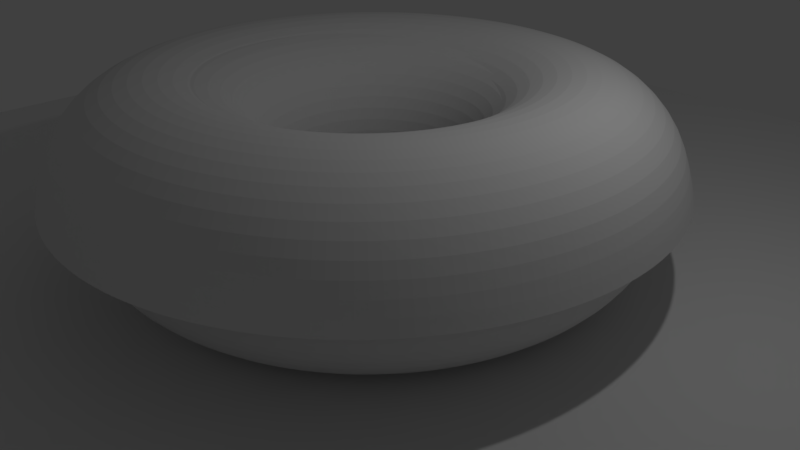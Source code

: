 # Source: colorRenderingdonut.blend  (saved by Blender 2.79.0; exported with 4.5.12 LTS)
import bpy
from mathutils import Matrix  # noqa: F401  (used for matrix-valued properties, if any)

bpy.ops.wm.read_factory_settings(use_empty=True)
scene = bpy.context.scene
scene.name = 'Scene'

# ---- collections
col_collection_1 = bpy.data.collections.new('Collection 1'); scene.collection.children.link(col_collection_1)

# ---- world
world_world = bpy.data.worlds.new('World'); scene.world = world_world
world_world.color = (0.05088, 0.05088, 0.05088)
world_world.use_sun_shadow = False
world_world.sun_shadow_jitter_overblur = 0.0
world_world.cycles.sampling_method = 'MANUAL'

# ---- cameras
cam_camera = bpy.data.cameras.new('Camera')
cam_camera.clip_end = 100.0
cam_camera.lens = 35.0
cam_camera.sensor_width = 32.0
cam_camera.sensor_height = 18.0
cam_camera.ortho_scale = 7.314
cam_camera.dof.focus_distance = 0.0
cam_camera.dof.aperture_fstop = 128.0

# ---- lights
light_lamp = bpy.data.lights.new('Lamp', 'POINT')
light_lamp.transmission_factor = 0.0
light_lamp.cutoff_distance = 30.0
light_lamp.energy = 100.0
light_lamp.shadow_buffer_clip_start = 1.001
light_lamp.shadow_soft_size = 0.1
light_lamp.shadow_maximum_resolution = 0.006
light_lamp.use_absolute_resolution = True

# ---- meshes
me_torus_001 = bpy.data.meshes.new('Torus.001')
me_torus_001.from_pydata([(1.52, 0.0, 0.0), (1.45, 0.0, 0.26), (1.26, 0.0, 0.4503), (1.0, 0.0, 0.52), (0.74, 0.0, 0.4503), (0.5497, 0.0, 0.26), (0.48, 0.0, 6.368e-17), (0.5497, 0.0, -0.26), (0.74, 0.0, -0.4503), (1.0, 0.0, -0.52), (1.26, 0.0, -0.4503), (1.45, 0.0, -0.26), (1.507, 0.1984, 0.0), (1.438, 0.1893, 0.26), (1.249, 0.1645, 0.4503), (0.9914, 0.1305, 0.52), (0.7337, 0.09659, 0.4503), (0.545, 0.07175, 0.26), (0.4759, 0.06265, 6.368e-17), (0.545, 0.07175, -0.26), (0.7337, 0.09659, -0.4503), (0.9914, 0.1305, -0.52), (1.249, 0.1645, -0.4503), (1.438, 0.1893, -0.26), (1.468, 0.3934, 0.0), (1.401, 0.3754, 0.26), (1.217, 0.3261, 0.4503), (0.9659, 0.2588, 0.52), (0.7148, 0.1915, 0.4503), (0.5309, 0.1423, 0.26), (0.4636, 0.1242, 6.368e-17), (0.5309, 0.1423, -0.26), (0.7148, 0.1915, -0.4503), (0.9659, 0.2588, -0.52), (1.217, 0.3261, -0.4503), (1.401, 0.3754, -0.26), (1.404, 0.5817, 0.0), (1.34, 0.555, 0.26), (1.164, 0.4822, 0.4503), (0.9239, 0.3827, 0.52), (0.6837, 0.2832, 0.4503), (0.5078, 0.2103, 0.26), (0.4435, 0.1837, 6.368e-17), (0.5078, 0.2103, -0.26), (0.6837, 0.2832, -0.4503), (0.9239, 0.3827, -0.52), (1.164, 0.4822, -0.4503), (1.34, 0.555, -0.26), (1.316, 0.76, 0.0), (1.256, 0.7252, 0.26), (1.091, 0.63, 0.4503), (0.866, 0.5, 0.52), (0.6409, 0.37, 0.4503), (0.476, 0.2748, 0.26), (0.4157, 0.24, 6.368e-17), (0.476, 0.2748, -0.26), (0.6409, 0.37, -0.4503), (0.866, 0.5, -0.52), (1.091, 0.63, -0.4503), (1.256, 0.7252, -0.26), (1.206, 0.9253, 0.0), (1.151, 0.8829, 0.26), (0.9996, 0.767, 0.4503), (0.7934, 0.6088, 0.52), (0.5871, 0.4505, 0.4503), (0.4361, 0.3346, 0.26), (0.3808, 0.2922, 6.368e-17), (0.4361, 0.3346, -0.26), (0.5871, 0.4505, -0.4503), (0.7934, 0.6088, -0.52), (0.9996, 0.767, -0.4503), (1.151, 0.8829, -0.26), (1.075, 1.075, 0.0), (1.026, 1.026, 0.26), (0.891, 0.891, 0.4503), (0.7071, 0.7071, 0.52), (0.5233, 0.5233, 0.4503), (0.3887, 0.3887, 0.26), (0.3394, 0.3394, 6.368e-17), (0.3887, 0.3887, -0.26), (0.5233, 0.5233, -0.4503), (0.7071, 0.7071, -0.52), (0.891, 0.891, -0.4503), (1.026, 1.026, -0.26), (0.9253, 1.206, 0.0), (0.8829, 1.151, 0.26), (0.767, 0.9996, 0.4503), (0.6088, 0.7934, 0.52), (0.4505, 0.5871, 0.4503), (0.3346, 0.4361, 0.26), (0.2922, 0.3808, 6.368e-17), (0.3346, 0.4361, -0.26), (0.4505, 0.5871, -0.4503), (0.6088, 0.7934, -0.52), (0.767, 0.9996, -0.4503), (0.8829, 1.151, -0.26), (0.76, 1.316, 0.0), (0.7252, 1.256, 0.26), (0.63, 1.091, 0.4503), (0.5, 0.866, 0.52), (0.37, 0.6409, 0.4503), (0.2748, 0.476, 0.26), (0.24, 0.4157, 6.368e-17), (0.2748, 0.476, -0.26), (0.37, 0.6409, -0.4503), (0.5, 0.866, -0.52), (0.63, 1.091, -0.4503), (0.7252, 1.256, -0.26), (0.5817, 1.404, 0.0), (0.555, 1.34, 0.26), (0.4822, 1.164, 0.4503), (0.3827, 0.9239, 0.52), (0.2832, 0.6837, 0.4503), (0.2103, 0.5078, 0.26), (0.1837, 0.4435, 6.368e-17), (0.2103, 0.5078, -0.26), (0.2832, 0.6837, -0.4503), (0.3827, 0.9239, -0.52), (0.4822, 1.164, -0.4503), (0.555, 1.34, -0.26), (0.3934, 1.468, 0.0), (0.3754, 1.401, 0.26), (0.3261, 1.217, 0.4503), (0.2588, 0.9659, 0.52), (0.1915, 0.7148, 0.4503), (0.1423, 0.5309, 0.26), (0.1242, 0.4636, 6.368e-17), (0.1423, 0.5309, -0.26), (0.1915, 0.7148, -0.4503), (0.2588, 0.9659, -0.52), (0.3261, 1.217, -0.4503), (0.3754, 1.401, -0.26), (0.1984, 1.507, 0.0), (0.1893, 1.438, 0.26), (0.1645, 1.249, 0.4503), (0.1305, 0.9914, 0.52), (0.09659, 0.7337, 0.4503), (0.07175, 0.545, 0.26), (0.06265, 0.4759, 6.368e-17), (0.07175, 0.545, -0.26), (0.09659, 0.7337, -0.4503), (0.1305, 0.9914, -0.52), (0.1645, 1.249, -0.4503), (0.1893, 1.438, -0.26), (1.148e-07, 1.52, 0.0), (1.095e-07, 1.45, 0.26), (9.513e-08, 1.26, 0.4503), (7.55e-08, 1.0, 0.52), (5.587e-08, 0.74, 0.4503), (4.15e-08, 0.5497, 0.26), (3.624e-08, 0.48, 6.368e-17), (4.15e-08, 0.5497, -0.26), (5.587e-08, 0.74, -0.4503), (7.55e-08, 1.0, -0.52), (9.513e-08, 1.26, -0.4503), (1.095e-07, 1.45, -0.26), (-0.1984, 1.507, 0.0), (-0.1893, 1.438, 0.26), (-0.1645, 1.249, 0.4503), (-0.1305, 0.9914, 0.52), (-0.09659, 0.7337, 0.4503), (-0.07175, 0.545, 0.26), (-0.06265, 0.4759, 6.368e-17), (-0.07175, 0.545, -0.26), (-0.09659, 0.7337, -0.4503), (-0.1305, 0.9914, -0.52), (-0.1645, 1.249, -0.4503), (-0.1893, 1.438, -0.26), (-0.3934, 1.468, 0.0), (-0.3754, 1.401, 0.26), (-0.3261, 1.217, 0.4503), (-0.2588, 0.9659, 0.52), (-0.1915, 0.7148, 0.4503), (-0.1423, 0.5309, 0.26), (-0.1242, 0.4636, 6.368e-17), (-0.1423, 0.5309, -0.26), (-0.1915, 0.7148, -0.4503), (-0.2588, 0.9659, -0.52), (-0.3261, 1.217, -0.4503), (-0.3754, 1.401, -0.26), (-0.5817, 1.404, 0.0), (-0.555, 1.34, 0.26), (-0.4822, 1.164, 0.4503), (-0.3827, 0.9239, 0.52), (-0.2832, 0.6837, 0.4503), (-0.2103, 0.5078, 0.26), (-0.1837, 0.4435, 6.368e-17), (-0.2103, 0.5078, -0.26), (-0.2832, 0.6837, -0.4503), (-0.3827, 0.9239, -0.52), (-0.4822, 1.164, -0.4503), (-0.555, 1.34, -0.26), (-0.76, 1.316, 0.0), (-0.7252, 1.256, 0.26), (-0.63, 1.091, 0.4503), (-0.5, 0.866, 0.52), (-0.37, 0.6409, 0.4503), (-0.2748, 0.476, 0.26), (-0.24, 0.4157, 6.368e-17), (-0.2748, 0.476, -0.26), (-0.37, 0.6409, -0.4503), (-0.5, 0.866, -0.52), (-0.63, 1.091, -0.4503), (-0.7252, 1.256, -0.26), (-0.9253, 1.206, 0.0), (-0.8829, 1.151, 0.26), (-0.767, 0.9996, 0.4503), (-0.6088, 0.7934, 0.52), (-0.4505, 0.5871, 0.4503), (-0.3346, 0.4361, 0.26), (-0.2922, 0.3808, 6.368e-17), (-0.3346, 0.4361, -0.26), (-0.4505, 0.5871, -0.4503), (-0.6088, 0.7934, -0.52), (-0.767, 0.9996, -0.4503), (-0.8829, 1.151, -0.26), (-1.075, 1.075, 0.0), (-1.026, 1.026, 0.26), (-0.891, 0.891, 0.4503), (-0.7071, 0.7071, 0.52), (-0.5233, 0.5233, 0.4503), (-0.3887, 0.3887, 0.26), (-0.3394, 0.3394, 6.368e-17), (-0.3887, 0.3887, -0.26), (-0.5233, 0.5233, -0.4503), (-0.7071, 0.7071, -0.52), (-0.891, 0.891, -0.4503), (-1.026, 1.026, -0.26), (-1.206, 0.9253, 0.0), (-1.151, 0.8829, 0.26), (-0.9996, 0.767, 0.4503), (-0.7934, 0.6088, 0.52), (-0.5871, 0.4505, 0.4503), (-0.4361, 0.3346, 0.26), (-0.3808, 0.2922, 6.368e-17), (-0.4361, 0.3346, -0.26), (-0.5871, 0.4505, -0.4503), (-0.7934, 0.6088, -0.52), (-0.9996, 0.767, -0.4503), (-1.151, 0.8829, -0.26), (-1.316, 0.76, 0.0), (-1.256, 0.7252, 0.26), (-1.091, 0.63, 0.4503), (-0.866, 0.5, 0.52), (-0.6409, 0.37, 0.4503), (-0.476, 0.2748, 0.26), (-0.4157, 0.24, 6.368e-17), (-0.476, 0.2748, -0.26), (-0.6409, 0.37, -0.4503), (-0.866, 0.5, -0.52), (-1.091, 0.63, -0.4503), (-1.256, 0.7252, -0.26), (-1.404, 0.5817, 0.0), (-1.34, 0.555, 0.26), (-1.164, 0.4822, 0.4503), (-0.9239, 0.3827, 0.52), (-0.6837, 0.2832, 0.4503), (-0.5078, 0.2103, 0.26), (-0.4435, 0.1837, 6.368e-17), (-0.5078, 0.2103, -0.26), (-0.6837, 0.2832, -0.4503), (-0.9239, 0.3827, -0.52), (-1.164, 0.4822, -0.4503), (-1.34, 0.555, -0.26), (-1.468, 0.3934, 0.0), (-1.401, 0.3754, 0.26), (-1.217, 0.3261, 0.4503), (-0.9659, 0.2588, 0.52), (-0.7148, 0.1915, 0.4503), (-0.5309, 0.1423, 0.26), (-0.4636, 0.1242, 6.368e-17), (-0.5309, 0.1423, -0.26), (-0.7148, 0.1915, -0.4503), (-0.9659, 0.2588, -0.52), (-1.217, 0.3261, -0.4503), (-1.401, 0.3754, -0.26), (-1.507, 0.1984, 0.0), (-1.438, 0.1893, 0.26), (-1.249, 0.1645, 0.4503), (-0.9914, 0.1305, 0.52), (-0.7337, 0.09659, 0.4503), (-0.545, 0.07175, 0.26), (-0.4759, 0.06265, 6.368e-17), (-0.545, 0.07175, -0.26), (-0.7337, 0.09659, -0.4503), (-0.9914, 0.1305, -0.52), (-1.249, 0.1645, -0.4503), (-1.438, 0.1893, -0.26), (-1.52, 1.329e-07, 0.0), (-1.45, 1.268e-07, 0.26), (-1.26, 1.102e-07, 0.4503), (-1.0, 8.742e-08, 0.52), (-0.74, 6.469e-08, 0.4503), (-0.5497, 4.805e-08, 0.26), (-0.48, 4.196e-08, 6.368e-17), (-0.5497, 4.805e-08, -0.26), (-0.74, 6.469e-08, -0.4503), (-1.0, 8.742e-08, -0.52), (-1.26, 1.102e-07, -0.4503), (-1.45, 1.268e-07, -0.26), (-1.507, -0.1984, 0.0), (-1.438, -0.1893, 0.26), (-1.249, -0.1645, 0.4503), (-0.9914, -0.1305, 0.52), (-0.7337, -0.09659, 0.4503), (-0.545, -0.07175, 0.26), (-0.4759, -0.06265, 6.368e-17), (-0.545, -0.07175, -0.26), (-0.7337, -0.09659, -0.4503), (-0.9914, -0.1305, -0.52), (-1.249, -0.1645, -0.4503), (-1.438, -0.1893, -0.26), (-1.468, -0.3934, 0.0), (-1.401, -0.3754, 0.26), (-1.217, -0.3261, 0.4503), (-0.9659, -0.2588, 0.52), (-0.7148, -0.1915, 0.4503), (-0.5309, -0.1423, 0.26), (-0.4636, -0.1242, 6.368e-17), (-0.5309, -0.1423, -0.26), (-0.7148, -0.1915, -0.4503), (-0.9659, -0.2588, -0.52), (-1.217, -0.3261, -0.4503), (-1.401, -0.3754, -0.26), (-1.404, -0.5817, 0.0), (-1.34, -0.555, 0.26), (-1.164, -0.4822, 0.4503), (-0.9239, -0.3827, 0.52), (-0.6837, -0.2832, 0.4503), (-0.5078, -0.2103, 0.26), (-0.4435, -0.1837, 6.368e-17), (-0.5078, -0.2103, -0.26), (-0.6837, -0.2832, -0.4503), (-0.9239, -0.3827, -0.52), (-1.164, -0.4822, -0.4503), (-1.34, -0.555, -0.26), (-1.316, -0.76, 0.0), (-1.256, -0.7252, 0.26), (-1.091, -0.63, 0.4503), (-0.866, -0.5, 0.52), (-0.6409, -0.37, 0.4503), (-0.476, -0.2748, 0.26), (-0.4157, -0.24, 6.368e-17), (-0.476, -0.2748, -0.26), (-0.6409, -0.37, -0.4503), (-0.866, -0.5, -0.52), (-1.091, -0.63, -0.4503), (-1.256, -0.7252, -0.26), (-1.206, -0.9253, 0.0), (-1.151, -0.8829, 0.26), (-0.9996, -0.767, 0.4503), (-0.7934, -0.6088, 0.52), (-0.5871, -0.4505, 0.4503), (-0.4361, -0.3346, 0.26), (-0.3808, -0.2922, 6.368e-17), (-0.4361, -0.3346, -0.26), (-0.5871, -0.4505, -0.4503), (-0.7934, -0.6088, -0.52), (-0.9996, -0.767, -0.4503), (-1.151, -0.8829, -0.26), (-1.075, -1.075, 0.0), (-1.026, -1.026, 0.26), (-0.891, -0.891, 0.4503), (-0.7071, -0.7071, 0.52), (-0.5233, -0.5233, 0.4503), (-0.3887, -0.3887, 0.26), (-0.3394, -0.3394, 6.368e-17), (-0.3887, -0.3887, -0.26), (-0.5233, -0.5233, -0.4503), (-0.7071, -0.7071, -0.52), (-0.891, -0.891, -0.4503), (-1.026, -1.026, -0.26), (-0.9253, -1.206, 0.0), (-0.8829, -1.151, 0.26), (-0.767, -0.9996, 0.4503), (-0.6088, -0.7934, 0.52), (-0.4505, -0.5871, 0.4503), (-0.3346, -0.4361, 0.26), (-0.2922, -0.3808, 6.368e-17), (-0.3346, -0.4361, -0.26), (-0.4505, -0.5871, -0.4503), (-0.6088, -0.7934, -0.52), (-0.767, -0.9996, -0.4503), (-0.8829, -1.151, -0.26), (-0.76, -1.316, 0.0), (-0.7252, -1.256, 0.26), (-0.63, -1.091, 0.4503), (-0.5, -0.866, 0.52), (-0.37, -0.6409, 0.4503), (-0.2748, -0.476, 0.26), (-0.24, -0.4157, 6.368e-17), (-0.2748, -0.476, -0.26), (-0.37, -0.6409, -0.4503), (-0.5, -0.866, -0.52), (-0.63, -1.091, -0.4503), (-0.7252, -1.256, -0.26), (-0.5817, -1.404, 0.0), (-0.555, -1.34, 0.26), (-0.4822, -1.164, 0.4503), (-0.3827, -0.9239, 0.52), (-0.2832, -0.6837, 0.4503), (-0.2103, -0.5078, 0.26), (-0.1837, -0.4435, 6.368e-17), (-0.2103, -0.5078, -0.26), (-0.2832, -0.6837, -0.4503), (-0.3827, -0.9239, -0.52), (-0.4822, -1.164, -0.4503), (-0.555, -1.34, -0.26), (-0.3934, -1.468, 0.0), (-0.3754, -1.401, 0.26), (-0.3261, -1.217, 0.4503), (-0.2588, -0.9659, 0.52), (-0.1915, -0.7148, 0.4503), (-0.1423, -0.5309, 0.26), (-0.1242, -0.4636, 6.368e-17), (-0.1423, -0.5309, -0.26), (-0.1915, -0.7148, -0.4503), (-0.2588, -0.9659, -0.52), (-0.3261, -1.217, -0.4503), (-0.3754, -1.401, -0.26), (-0.1984, -1.507, 0.0), (-0.1893, -1.438, 0.26), (-0.1645, -1.249, 0.4503), (-0.1305, -0.9914, 0.52), (-0.09659, -0.7337, 0.4503), (-0.07175, -0.545, 0.26), (-0.06265, -0.4759, 6.368e-17), (-0.07175, -0.545, -0.26), (-0.09659, -0.7337, -0.4503), (-0.1305, -0.9914, -0.52), (-0.1645, -1.249, -0.4503), (-0.1893, -1.438, -0.26), (1.148e-07, -1.52, 0.0), (1.095e-07, -1.45, 0.26), (9.513e-08, -1.26, 0.4503), (7.55e-08, -1.0, 0.52), (5.587e-08, -0.74, 0.4503), (4.15e-08, -0.5497, 0.26), (3.624e-08, -0.48, 6.368e-17), (4.15e-08, -0.5497, -0.26), (5.587e-08, -0.74, -0.4503), (7.55e-08, -1.0, -0.52), (9.513e-08, -1.26, -0.4503), (1.095e-07, -1.45, -0.26), (0.1984, -1.507, 0.0), (0.1893, -1.438, 0.26), (0.1645, -1.249, 0.4503), (0.1305, -0.9914, 0.52), (0.09659, -0.7337, 0.4503), (0.07175, -0.545, 0.26), (0.06265, -0.4759, 6.368e-17), (0.07175, -0.545, -0.26), (0.09659, -0.7337, -0.4503), (0.1305, -0.9914, -0.52), (0.1645, -1.249, -0.4503), (0.1893, -1.438, -0.26), (0.3934, -1.468, 0.0), (0.3754, -1.401, 0.26), (0.3261, -1.217, 0.4503), (0.2588, -0.9659, 0.52), (0.1915, -0.7148, 0.4503), (0.1423, -0.5309, 0.26), (0.1242, -0.4636, 6.368e-17), (0.1423, -0.5309, -0.26), (0.1915, -0.7148, -0.4503), (0.2588, -0.9659, -0.52), (0.3261, -1.217, -0.4503), (0.3754, -1.401, -0.26), (0.5817, -1.404, 0.0), (0.555, -1.34, 0.26), (0.4822, -1.164, 0.4503), (0.3827, -0.9239, 0.52), (0.2832, -0.6837, 0.4503), (0.2103, -0.5078, 0.26), (0.1837, -0.4435, 6.368e-17), (0.2103, -0.5078, -0.26), (0.2832, -0.6837, -0.4503), (0.3827, -0.9239, -0.52), (0.4822, -1.164, -0.4503), (0.555, -1.34, -0.26), (0.76, -1.316, 0.0), (0.7252, -1.256, 0.26), (0.63, -1.091, 0.4503), (0.5, -0.866, 0.52), (0.37, -0.6409, 0.4503), (0.2748, -0.476, 0.26), (0.24, -0.4157, 6.368e-17), (0.2748, -0.476, -0.26), (0.37, -0.6409, -0.4503), (0.5, -0.866, -0.52), (0.63, -1.091, -0.4503), (0.7252, -1.256, -0.26), (0.9253, -1.206, 0.0), (0.8829, -1.151, 0.26), (0.767, -0.9996, 0.4503), (0.6088, -0.7934, 0.52), (0.4505, -0.5871, 0.4503), (0.3346, -0.4361, 0.26), (0.2922, -0.3808, 6.368e-17), (0.3346, -0.4361, -0.26), (0.4505, -0.5871, -0.4503), (0.6088, -0.7934, -0.52), (0.767, -0.9996, -0.4503), (0.8829, -1.151, -0.26), (1.075, -1.075, 0.0), (1.026, -1.026, 0.26), (0.891, -0.891, 0.4503), (0.7071, -0.7071, 0.52), (0.5233, -0.5233, 0.4503), (0.3887, -0.3887, 0.26), (0.3394, -0.3394, 6.368e-17), (0.3887, -0.3887, -0.26), (0.5233, -0.5233, -0.4503), (0.7071, -0.7071, -0.52), (0.891, -0.891, -0.4503), (1.026, -1.026, -0.26), (1.206, -0.9253, 0.0), (1.151, -0.8829, 0.26), (0.9996, -0.767, 0.4503), (0.7934, -0.6088, 0.52), (0.5871, -0.4505, 0.4503), (0.4361, -0.3346, 0.26), (0.3808, -0.2922, 6.368e-17), (0.4361, -0.3346, -0.26), (0.5871, -0.4505, -0.4503), (0.7934, -0.6088, -0.52), (0.9996, -0.767, -0.4503), (1.151, -0.8829, -0.26), (1.316, -0.76, 0.0), (1.256, -0.7252, 0.26), (1.091, -0.63, 0.4503), (0.866, -0.5, 0.52), (0.6409, -0.37, 0.4503), (0.476, -0.2748, 0.26), (0.4157, -0.24, 6.368e-17), (0.476, -0.2748, -0.26), (0.6409, -0.37, -0.4503), (0.866, -0.5, -0.52), (1.091, -0.63, -0.4503), (1.256, -0.7252, -0.26), (1.404, -0.5817, 0.0), (1.34, -0.555, 0.26), (1.164, -0.4822, 0.4503), (0.9239, -0.3827, 0.52), (0.6837, -0.2832, 0.4503), (0.5078, -0.2103, 0.26), (0.4435, -0.1837, 6.368e-17), (0.5078, -0.2103, -0.26), (0.6837, -0.2832, -0.4503), (0.9239, -0.3827, -0.52), (1.164, -0.4822, -0.4503), (1.34, -0.555, -0.26), (1.468, -0.3934, 0.0), (1.401, -0.3754, 0.26), (1.217, -0.3261, 0.4503), (0.9659, -0.2588, 0.52), (0.7148, -0.1915, 0.4503), (0.5309, -0.1423, 0.26), (0.4636, -0.1242, 6.368e-17), (0.5309, -0.1423, -0.26), (0.7148, -0.1915, -0.4503), (0.9659, -0.2588, -0.52), (1.217, -0.3261, -0.4503), (1.401, -0.3754, -0.26), (1.507, -0.1984, 0.0), (1.438, -0.1893, 0.26), (1.249, -0.1645, 0.4503), (0.9914, -0.1305, 0.52), (0.7337, -0.09659, 0.4503), (0.545, -0.07175, 0.26), (0.4759, -0.06265, 6.368e-17), (0.545, -0.07175, -0.26), (0.7337, -0.09659, -0.4503), (0.9914, -0.1305, -0.52), (1.249, -0.1645, -0.4503), (1.438, -0.1893, -0.26)], [], [(0, 12, 13, 1), (1, 13, 14, 2), (2, 14, 15, 3), (3, 15, 16, 4), (4, 16, 17, 5), (5, 17, 18, 6), (6, 18, 19, 7), (7, 19, 20, 8), (8, 20, 21, 9), (9, 21, 22, 10), (10, 22, 23, 11), (11, 23, 12, 0), (12, 24, 25, 13), (13, 25, 26, 14), (14, 26, 27, 15), (15, 27, 28, 16), (16, 28, 29, 17), (17, 29, 30, 18), (18, 30, 31, 19), (19, 31, 32, 20), (20, 32, 33, 21), (21, 33, 34, 22), (22, 34, 35, 23), (23, 35, 24, 12), (24, 36, 37, 25), (25, 37, 38, 26), (26, 38, 39, 27), (27, 39, 40, 28), (28, 40, 41, 29), (29, 41, 42, 30), (30, 42, 43, 31), (31, 43, 44, 32), (32, 44, 45, 33), (33, 45, 46, 34), (34, 46, 47, 35), (35, 47, 36, 24), (36, 48, 49, 37), (37, 49, 50, 38), (38, 50, 51, 39), (39, 51, 52, 40), (40, 52, 53, 41), (41, 53, 54, 42), (42, 54, 55, 43), (43, 55, 56, 44), (44, 56, 57, 45), (45, 57, 58, 46), (46, 58, 59, 47), (47, 59, 48, 36), (48, 60, 61, 49), (49, 61, 62, 50), (50, 62, 63, 51), (51, 63, 64, 52), (52, 64, 65, 53), (53, 65, 66, 54), (54, 66, 67, 55), (55, 67, 68, 56), (56, 68, 69, 57), (57, 69, 70, 58), (58, 70, 71, 59), (59, 71, 60, 48), (60, 72, 73, 61), (61, 73, 74, 62), (62, 74, 75, 63), (63, 75, 76, 64), (64, 76, 77, 65), (65, 77, 78, 66), (66, 78, 79, 67), (67, 79, 80, 68), (68, 80, 81, 69), (69, 81, 82, 70), (70, 82, 83, 71), (71, 83, 72, 60), (72, 84, 85, 73), (73, 85, 86, 74), (74, 86, 87, 75), (75, 87, 88, 76), (76, 88, 89, 77), (77, 89, 90, 78), (78, 90, 91, 79), (79, 91, 92, 80), (80, 92, 93, 81), (81, 93, 94, 82), (82, 94, 95, 83), (83, 95, 84, 72), (84, 96, 97, 85), (85, 97, 98, 86), (86, 98, 99, 87), (87, 99, 100, 88), (88, 100, 101, 89), (89, 101, 102, 90), (90, 102, 103, 91), (91, 103, 104, 92), (92, 104, 105, 93), (93, 105, 106, 94), (94, 106, 107, 95), (95, 107, 96, 84), (96, 108, 109, 97), (97, 109, 110, 98), (98, 110, 111, 99), (99, 111, 112, 100), (100, 112, 113, 101), (101, 113, 114, 102), (102, 114, 115, 103), (103, 115, 116, 104), (104, 116, 117, 105), (105, 117, 118, 106), (106, 118, 119, 107), (107, 119, 108, 96), (108, 120, 121, 109), (109, 121, 122, 110), (110, 122, 123, 111), (111, 123, 124, 112), (112, 124, 125, 113), (113, 125, 126, 114), (114, 126, 127, 115), (115, 127, 128, 116), (116, 128, 129, 117), (117, 129, 130, 118), (118, 130, 131, 119), (119, 131, 120, 108), (120, 132, 133, 121), (121, 133, 134, 122), (122, 134, 135, 123), (123, 135, 136, 124), (124, 136, 137, 125), (125, 137, 138, 126), (126, 138, 139, 127), (127, 139, 140, 128), (128, 140, 141, 129), (129, 141, 142, 130), (130, 142, 143, 131), (131, 143, 132, 120), (132, 144, 145, 133), (133, 145, 146, 134), (134, 146, 147, 135), (135, 147, 148, 136), (136, 148, 149, 137), (137, 149, 150, 138), (138, 150, 151, 139), (139, 151, 152, 140), (140, 152, 153, 141), (141, 153, 154, 142), (142, 154, 155, 143), (143, 155, 144, 132), (144, 156, 157, 145), (145, 157, 158, 146), (146, 158, 159, 147), (147, 159, 160, 148), (148, 160, 161, 149), (149, 161, 162, 150), (150, 162, 163, 151), (151, 163, 164, 152), (152, 164, 165, 153), (153, 165, 166, 154), (154, 166, 167, 155), (155, 167, 156, 144), (156, 168, 169, 157), (157, 169, 170, 158), (158, 170, 171, 159), (159, 171, 172, 160), (160, 172, 173, 161), (161, 173, 174, 162), (162, 174, 175, 163), (163, 175, 176, 164), (164, 176, 177, 165), (165, 177, 178, 166), (166, 178, 179, 167), (167, 179, 168, 156), (168, 180, 181, 169), (169, 181, 182, 170), (170, 182, 183, 171), (171, 183, 184, 172), (172, 184, 185, 173), (173, 185, 186, 174), (174, 186, 187, 175), (175, 187, 188, 176), (176, 188, 189, 177), (177, 189, 190, 178), (178, 190, 191, 179), (179, 191, 180, 168), (180, 192, 193, 181), (181, 193, 194, 182), (182, 194, 195, 183), (183, 195, 196, 184), (184, 196, 197, 185), (185, 197, 198, 186), (186, 198, 199, 187), (187, 199, 200, 188), (188, 200, 201, 189), (189, 201, 202, 190), (190, 202, 203, 191), (191, 203, 192, 180), (192, 204, 205, 193), (193, 205, 206, 194), (194, 206, 207, 195), (195, 207, 208, 196), (196, 208, 209, 197), (197, 209, 210, 198), (198, 210, 211, 199), (199, 211, 212, 200), (200, 212, 213, 201), (201, 213, 214, 202), (202, 214, 215, 203), (203, 215, 204, 192), (204, 216, 217, 205), (205, 217, 218, 206), (206, 218, 219, 207), (207, 219, 220, 208), (208, 220, 221, 209), (209, 221, 222, 210), (210, 222, 223, 211), (211, 223, 224, 212), (212, 224, 225, 213), (213, 225, 226, 214), (214, 226, 227, 215), (215, 227, 216, 204), (216, 228, 229, 217), (217, 229, 230, 218), (218, 230, 231, 219), (219, 231, 232, 220), (220, 232, 233, 221), (221, 233, 234, 222), (222, 234, 235, 223), (223, 235, 236, 224), (224, 236, 237, 225), (225, 237, 238, 226), (226, 238, 239, 227), (227, 239, 228, 216), (228, 240, 241, 229), (229, 241, 242, 230), (230, 242, 243, 231), (231, 243, 244, 232), (232, 244, 245, 233), (233, 245, 246, 234), (234, 246, 247, 235), (235, 247, 248, 236), (236, 248, 249, 237), (237, 249, 250, 238), (238, 250, 251, 239), (239, 251, 240, 228), (240, 252, 253, 241), (241, 253, 254, 242), (242, 254, 255, 243), (243, 255, 256, 244), (244, 256, 257, 245), (245, 257, 258, 246), (246, 258, 259, 247), (247, 259, 260, 248), (248, 260, 261, 249), (249, 261, 262, 250), (250, 262, 263, 251), (251, 263, 252, 240), (252, 264, 265, 253), (253, 265, 266, 254), (254, 266, 267, 255), (255, 267, 268, 256), (256, 268, 269, 257), (257, 269, 270, 258), (258, 270, 271, 259), (259, 271, 272, 260), (260, 272, 273, 261), (261, 273, 274, 262), (262, 274, 275, 263), (263, 275, 264, 252), (264, 276, 277, 265), (265, 277, 278, 266), (266, 278, 279, 267), (267, 279, 280, 268), (268, 280, 281, 269), (269, 281, 282, 270), (270, 282, 283, 271), (271, 283, 284, 272), (272, 284, 285, 273), (273, 285, 286, 274), (274, 286, 287, 275), (275, 287, 276, 264), (276, 288, 289, 277), (277, 289, 290, 278), (278, 290, 291, 279), (279, 291, 292, 280), (280, 292, 293, 281), (281, 293, 294, 282), (282, 294, 295, 283), (283, 295, 296, 284), (284, 296, 297, 285), (285, 297, 298, 286), (286, 298, 299, 287), (287, 299, 288, 276), (288, 300, 301, 289), (289, 301, 302, 290), (290, 302, 303, 291), (291, 303, 304, 292), (292, 304, 305, 293), (293, 305, 306, 294), (294, 306, 307, 295), (295, 307, 308, 296), (296, 308, 309, 297), (297, 309, 310, 298), (298, 310, 311, 299), (299, 311, 300, 288), (300, 312, 313, 301), (301, 313, 314, 302), (302, 314, 315, 303), (303, 315, 316, 304), (304, 316, 317, 305), (305, 317, 318, 306), (306, 318, 319, 307), (307, 319, 320, 308), (308, 320, 321, 309), (309, 321, 322, 310), (310, 322, 323, 311), (311, 323, 312, 300), (312, 324, 325, 313), (313, 325, 326, 314), (314, 326, 327, 315), (315, 327, 328, 316), (316, 328, 329, 317), (317, 329, 330, 318), (318, 330, 331, 319), (319, 331, 332, 320), (320, 332, 333, 321), (321, 333, 334, 322), (322, 334, 335, 323), (323, 335, 324, 312), (324, 336, 337, 325), (325, 337, 338, 326), (326, 338, 339, 327), (327, 339, 340, 328), (328, 340, 341, 329), (329, 341, 342, 330), (330, 342, 343, 331), (331, 343, 344, 332), (332, 344, 345, 333), (333, 345, 346, 334), (334, 346, 347, 335), (335, 347, 336, 324), (336, 348, 349, 337), (337, 349, 350, 338), (338, 350, 351, 339), (339, 351, 352, 340), (340, 352, 353, 341), (341, 353, 354, 342), (342, 354, 355, 343), (343, 355, 356, 344), (344, 356, 357, 345), (345, 357, 358, 346), (346, 358, 359, 347), (347, 359, 348, 336), (348, 360, 361, 349), (349, 361, 362, 350), (350, 362, 363, 351), (351, 363, 364, 352), (352, 364, 365, 353), (353, 365, 366, 354), (354, 366, 367, 355), (355, 367, 368, 356), (356, 368, 369, 357), (357, 369, 370, 358), (358, 370, 371, 359), (359, 371, 360, 348), (360, 372, 373, 361), (361, 373, 374, 362), (362, 374, 375, 363), (363, 375, 376, 364), (364, 376, 377, 365), (365, 377, 378, 366), (366, 378, 379, 367), (367, 379, 380, 368), (368, 380, 381, 369), (369, 381, 382, 370), (370, 382, 383, 371), (371, 383, 372, 360), (372, 384, 385, 373), (373, 385, 386, 374), (374, 386, 387, 375), (375, 387, 388, 376), (376, 388, 389, 377), (377, 389, 390, 378), (378, 390, 391, 379), (379, 391, 392, 380), (380, 392, 393, 381), (381, 393, 394, 382), (382, 394, 395, 383), (383, 395, 384, 372), (384, 396, 397, 385), (385, 397, 398, 386), (386, 398, 399, 387), (387, 399, 400, 388), (388, 400, 401, 389), (389, 401, 402, 390), (390, 402, 403, 391), (391, 403, 404, 392), (392, 404, 405, 393), (393, 405, 406, 394), (394, 406, 407, 395), (395, 407, 396, 384), (396, 408, 409, 397), (397, 409, 410, 398), (398, 410, 411, 399), (399, 411, 412, 400), (400, 412, 413, 401), (401, 413, 414, 402), (402, 414, 415, 403), (403, 415, 416, 404), (404, 416, 417, 405), (405, 417, 418, 406), (406, 418, 419, 407), (407, 419, 408, 396), (408, 420, 421, 409), (409, 421, 422, 410), (410, 422, 423, 411), (411, 423, 424, 412), (412, 424, 425, 413), (413, 425, 426, 414), (414, 426, 427, 415), (415, 427, 428, 416), (416, 428, 429, 417), (417, 429, 430, 418), (418, 430, 431, 419), (419, 431, 420, 408), (420, 432, 433, 421), (421, 433, 434, 422), (422, 434, 435, 423), (423, 435, 436, 424), (424, 436, 437, 425), (425, 437, 438, 426), (426, 438, 439, 427), (427, 439, 440, 428), (428, 440, 441, 429), (429, 441, 442, 430), (430, 442, 443, 431), (431, 443, 432, 420), (432, 444, 445, 433), (433, 445, 446, 434), (434, 446, 447, 435), (435, 447, 448, 436), (436, 448, 449, 437), (437, 449, 450, 438), (438, 450, 451, 439), (439, 451, 452, 440), (440, 452, 453, 441), (441, 453, 454, 442), (442, 454, 455, 443), (443, 455, 444, 432), (444, 456, 457, 445), (445, 457, 458, 446), (446, 458, 459, 447), (447, 459, 460, 448), (448, 460, 461, 449), (449, 461, 462, 450), (450, 462, 463, 451), (451, 463, 464, 452), (452, 464, 465, 453), (453, 465, 466, 454), (454, 466, 467, 455), (455, 467, 456, 444), (456, 468, 469, 457), (457, 469, 470, 458), (458, 470, 471, 459), (459, 471, 472, 460), (460, 472, 473, 461), (461, 473, 474, 462), (462, 474, 475, 463), (463, 475, 476, 464), (464, 476, 477, 465), (465, 477, 478, 466), (466, 478, 479, 467), (467, 479, 468, 456), (468, 480, 481, 469), (469, 481, 482, 470), (470, 482, 483, 471), (471, 483, 484, 472), (472, 484, 485, 473), (473, 485, 486, 474), (474, 486, 487, 475), (475, 487, 488, 476), (476, 488, 489, 477), (477, 489, 490, 478), (478, 490, 491, 479), (479, 491, 480, 468), (480, 492, 493, 481), (481, 493, 494, 482), (482, 494, 495, 483), (483, 495, 496, 484), (484, 496, 497, 485), (485, 497, 498, 486), (486, 498, 499, 487), (487, 499, 500, 488), (488, 500, 501, 489), (489, 501, 502, 490), (490, 502, 503, 491), (491, 503, 492, 480), (492, 504, 505, 493), (493, 505, 506, 494), (494, 506, 507, 495), (495, 507, 508, 496), (496, 508, 509, 497), (497, 509, 510, 498), (498, 510, 511, 499), (499, 511, 512, 500), (500, 512, 513, 501), (501, 513, 514, 502), (502, 514, 515, 503), (503, 515, 504, 492), (504, 516, 517, 505), (505, 517, 518, 506), (506, 518, 519, 507), (507, 519, 520, 508), (508, 520, 521, 509), (509, 521, 522, 510), (510, 522, 523, 511), (511, 523, 524, 512), (512, 524, 525, 513), (513, 525, 526, 514), (514, 526, 527, 515), (515, 527, 516, 504), (516, 528, 529, 517), (517, 529, 530, 518), (518, 530, 531, 519), (519, 531, 532, 520), (520, 532, 533, 521), (521, 533, 534, 522), (522, 534, 535, 523), (523, 535, 536, 524), (524, 536, 537, 525), (525, 537, 538, 526), (526, 538, 539, 527), (527, 539, 528, 516), (528, 540, 541, 529), (529, 541, 542, 530), (530, 542, 543, 531), (531, 543, 544, 532), (532, 544, 545, 533), (533, 545, 546, 534), (534, 546, 547, 535), (535, 547, 548, 536), (536, 548, 549, 537), (537, 549, 550, 538), (538, 550, 551, 539), (539, 551, 540, 528), (540, 552, 553, 541), (541, 553, 554, 542), (542, 554, 555, 543), (543, 555, 556, 544), (544, 556, 557, 545), (545, 557, 558, 546), (546, 558, 559, 547), (547, 559, 560, 548), (548, 560, 561, 549), (549, 561, 562, 550), (550, 562, 563, 551), (551, 563, 552, 540), (552, 564, 565, 553), (553, 565, 566, 554), (554, 566, 567, 555), (555, 567, 568, 556), (556, 568, 569, 557), (557, 569, 570, 558), (558, 570, 571, 559), (559, 571, 572, 560), (560, 572, 573, 561), (561, 573, 574, 562), (562, 574, 575, 563), (563, 575, 564, 552), (564, 0, 1, 565), (565, 1, 2, 566), (566, 2, 3, 567), (567, 3, 4, 568), (568, 4, 5, 569), (569, 5, 6, 570), (570, 6, 7, 571), (571, 7, 8, 572), (572, 8, 9, 573), (573, 9, 10, 574), (574, 10, 11, 575), (575, 11, 0, 564)])
me_torus_001.use_remesh_preserve_volume = False
me_torus_001.use_remesh_preserve_attributes = False
me_torus_001.use_mirror_vertex_groups = False
me_torus_001.update()
me_torus = bpy.data.meshes.new('Torus')
me_torus.from_pydata([(1.393, -0.01606, 1.203), (1.323, -0.01606, 1.463), (1.133, -0.01606, 1.654), (0.8729, -0.01606, 1.723), (0.6129, -0.01606, 1.654), (0.4226, -0.01606, 1.463), (0.3529, -0.01606, 1.203), (1.38, 0.1823, 1.203), (1.311, 0.1732, 1.463), (1.122, 0.1484, 1.654), (0.8644, 0.1145, 1.723), (0.6066, 0.08053, 1.654), (0.4179, 0.05568, 1.463), (0.3488, 0.04659, 1.203), (1.341, 0.3773, 1.203), (1.274, 0.3593, 1.463), (1.09, 0.31, 1.654), (0.8389, 0.2428, 1.723), (0.5877, 0.1755, 1.654), (0.4039, 0.1262, 1.463), (0.3366, 0.1082, 1.203), (1.277, 0.5656, 1.203), (1.213, 0.539, 1.463), (1.037, 0.4661, 1.654), (0.7968, 0.3666, 1.723), (0.5566, 0.2671, 1.654), (0.3808, 0.1943, 1.463), (0.3164, 0.1676, 1.203), (1.189, 0.7439, 1.203), (1.129, 0.7091, 1.463), (0.9641, 0.6139, 1.654), (0.739, 0.4839, 1.723), (0.5138, 0.3539, 1.654), (0.349, 0.2588, 1.463), (0.2886, 0.2239, 1.203), (1.079, 0.9093, 1.203), (1.024, 0.8668, 1.463), (0.8726, 0.751, 1.654), (0.6663, 0.5927, 1.723), (0.46, 0.4344, 1.654), (0.309, 0.3186, 1.463), (0.2537, 0.2761, 1.203), (0.9477, 1.059, 1.203), (0.8985, 1.009, 1.463), (0.7639, 0.8749, 1.654), (0.58, 0.691, 1.723), (0.3962, 0.5072, 1.654), (0.2616, 0.3726, 1.463), (0.2123, 0.3233, 1.203), (0.7983, 1.19, 1.203), (0.7558, 1.135, 1.463), (0.64, 0.9836, 1.654), (0.4817, 0.7773, 1.723), (0.3234, 0.571, 1.654), (0.2076, 0.42, 1.463), (0.1651, 0.3647, 1.203), (0.6329, 1.3, 1.203), (0.5981, 1.24, 1.463), (0.5029, 1.075, 1.654), (0.3729, 0.85, 1.723), (0.2429, 0.6248, 1.654), (0.1478, 0.46, 1.463), (0.1129, 0.3996, 1.203), (0.4546, 1.388, 1.203), (0.428, 1.324, 1.463), (0.3551, 1.148, 1.654), (0.2556, 0.9078, 1.723), (0.1561, 0.6676, 1.654), (0.08328, 0.4918, 1.463), (0.05662, 0.4274, 1.203), (0.2663, 1.452, 1.203), (0.2483, 1.385, 1.463), (0.199, 1.201, 1.654), (0.1318, 0.9499, 1.723), (0.06446, 0.6987, 1.654), (0.0152, 0.5149, 1.463), (-0.002831, 0.4476, 1.203), (0.07134, 1.491, 1.203), (0.06224, 1.422, 1.463), (0.0374, 1.233, 1.654), (0.003462, 0.9754, 1.723), (-0.03047, 0.7176, 1.654), (-0.05532, 0.5289, 1.463), (-0.06441, 0.4598, 1.203), (-0.1271, 1.504, 1.203), (-0.1271, 1.434, 1.463), (-0.1271, 1.244, 1.654), (-0.1271, 0.9839, 1.723), (-0.1271, 0.7239, 1.654), (-0.1271, 0.5336, 1.463), (-0.1271, 0.4639, 1.203), (-0.3255, 1.491, 1.203), (-0.3164, 1.422, 1.463), (-0.2915, 1.233, 1.654), (-0.2576, 0.9754, 1.723), (-0.2237, 0.7176, 1.654), (-0.1988, 0.5289, 1.463), (-0.1897, 0.4598, 1.203), (-0.5205, 1.452, 1.203), (-0.5024, 1.385, 1.463), (-0.4532, 1.201, 1.654), (-0.3859, 0.9499, 1.723), (-0.3186, 0.6987, 1.654), (-0.2693, 0.5149, 1.463), (-0.2513, 0.4476, 1.203), (-0.7087, 1.388, 1.203), (-0.6821, 1.324, 1.463), (-0.6092, 1.148, 1.654), (-0.5097, 0.9078, 1.723), (-0.4102, 0.6676, 1.654), (-0.3374, 0.4918, 1.463), (-0.3108, 0.4274, 1.203), (-0.8871, 1.3, 1.203), (-0.8522, 1.24, 1.463), (-0.7571, 1.075, 1.654), (-0.6271, 0.85, 1.723), (-0.4971, 0.6248, 1.654), (-0.4019, 0.46, 1.463), (-0.3671, 0.3996, 1.203), (-1.052, 1.19, 1.203), (-1.01, 1.135, 1.463), (-0.8941, 0.9836, 1.654), (-0.7358, 0.7773, 1.723), (-0.5775, 0.571, 1.654), (-0.4617, 0.42, 1.463), (-0.4193, 0.3647, 1.203), (-1.202, 1.059, 1.203), (-1.153, 1.009, 1.463), (-1.018, 0.8749, 1.654), (-0.8342, 0.691, 1.723), (-0.6503, 0.5072, 1.654), (-0.5157, 0.3726, 1.463), (-0.4665, 0.3233, 1.203), (-1.333, 0.9093, 1.203), (-1.278, 0.8668, 1.463), (-1.127, 0.751, 1.654), (-0.9204, 0.5927, 1.723), (-0.7141, 0.4344, 1.654), (-0.5631, 0.3186, 1.463), (-0.5079, 0.2761, 1.203), (-1.443, 0.7439, 1.203), (-1.383, 0.7091, 1.463), (-1.218, 0.6139, 1.654), (-0.9931, 0.4839, 1.723), (-0.7679, 0.3539, 1.654), (-0.6031, 0.2588, 1.463), (-0.5428, 0.2239, 1.203), (-1.531, 0.5656, 1.203), (-1.467, 0.539, 1.463), (-1.291, 0.4661, 1.654), (-1.051, 0.3666, 1.723), (-0.8107, 0.2671, 1.654), (-0.6349, 0.1943, 1.463), (-0.5705, 0.1676, 1.203), (-1.595, 0.3773, 1.203), (-1.528, 0.3593, 1.463), (-1.344, 0.31, 1.654), (-1.093, 0.2428, 1.723), (-0.8418, 0.1755, 1.654), (-0.658, 0.1262, 1.463), (-0.5907, 0.1082, 1.203), (-1.634, 0.1823, 1.203), (-1.565, 0.1732, 1.463), (-1.376, 0.1484, 1.654), (-1.119, 0.1145, 1.723), (-0.8607, 0.08053, 1.654), (-0.672, 0.05568, 1.463), (-0.603, 0.04659, 1.203), (-1.647, -0.01606, 1.203), (-1.577, -0.01606, 1.463), (-1.387, -0.01606, 1.654), (-1.127, -0.01606, 1.723), (-0.8671, -0.01606, 1.654), (-0.6767, -0.01606, 1.463), (-0.6071, -0.01606, 1.203), (-1.634, -0.2145, 1.203), (-1.565, -0.2054, 1.463), (-1.376, -0.1805, 1.654), (-1.119, -0.1466, 1.723), (-0.8607, -0.1127, 1.654), (-0.672, -0.08781, 1.463), (-0.603, -0.07871, 1.203), (-1.595, -0.4095, 1.203), (-1.528, -0.3914, 1.463), (-1.344, -0.3422, 1.654), (-1.093, -0.2749, 1.723), (-0.8418, -0.2076, 1.654), (-0.658, -0.1583, 1.463), (-0.5907, -0.1403, 1.203), (-1.531, -0.5977, 1.203), (-1.467, -0.5711, 1.463), (-1.291, -0.4982, 1.654), (-1.051, -0.3987, 1.723), (-0.8107, -0.2992, 1.654), (-0.6349, -0.2264, 1.463), (-0.5705, -0.1997, 1.203), (-1.443, -0.7761, 1.203), (-1.383, -0.7412, 1.463), (-1.218, -0.6461, 1.654), (-0.9931, -0.5161, 1.723), (-0.7679, -0.3861, 1.654), (-0.6031, -0.2909, 1.463), (-0.5428, -0.2561, 1.203), (-1.333, -0.9414, 1.203), (-1.278, -0.899, 1.463), (-1.127, -0.7831, 1.654), (-0.9204, -0.6248, 1.723), (-0.7141, -0.4665, 1.654), (-0.5631, -0.3507, 1.463), (-0.5079, -0.3083, 1.203), (-1.202, -1.091, 1.203), (-1.153, -1.042, 1.463), (-1.018, -0.907, 1.654), (-0.8342, -0.7232, 1.723), (-0.6503, -0.5393, 1.654), (-0.5157, -0.4047, 1.463), (-0.4665, -0.3555, 1.203), (-1.052, -1.222, 1.203), (-1.01, -1.167, 1.463), (-0.8941, -1.016, 1.654), (-0.7358, -0.8094, 1.723), (-0.5775, -0.6031, 1.654), (-0.4617, -0.4521, 1.463), (-0.4193, -0.3969, 1.203), (-0.8871, -1.332, 1.203), (-0.8522, -1.272, 1.463), (-0.7571, -1.107, 1.654), (-0.6271, -0.8821, 1.723), (-0.4971, -0.6569, 1.654), (-0.4019, -0.4921, 1.463), (-0.3671, -0.4318, 1.203), (-0.7087, -1.42, 1.203), (-0.6821, -1.356, 1.463), (-0.6092, -1.18, 1.654), (-0.5097, -0.9399, 1.723), (-0.4102, -0.6997, 1.654), (-0.3374, -0.5239, 1.463), (-0.3108, -0.4595, 1.203), (-0.5205, -1.484, 1.203), (-0.5024, -1.417, 1.463), (-0.4532, -1.233, 1.654), (-0.3859, -0.982, 1.723), (-0.3186, -0.7308, 1.654), (-0.2693, -0.547, 1.463), (-0.2513, -0.4797, 1.203), (-0.3255, -1.523, 1.203), (-0.3164, -1.454, 1.463), (-0.2915, -1.265, 1.654), (-0.2576, -1.008, 1.723), (-0.2237, -0.7497, 1.654), (-0.1988, -0.561, 1.463), (-0.1897, -0.492, 1.203), (-0.1271, -1.536, 1.203), (-0.1271, -1.466, 1.463), (-0.1271, -1.276, 1.654), (-0.1271, -1.016, 1.723), (-0.1271, -0.7561, 1.654), (-0.1271, -0.5657, 1.463), (-0.1271, -0.4961, 1.203), (0.07134, -1.523, 1.203), (0.06224, -1.454, 1.463), (0.0374, -1.265, 1.654), (0.003462, -1.008, 1.723), (-0.03047, -0.7497, 1.654), (-0.05532, -0.561, 1.463), (-0.06441, -0.492, 1.203), (0.2663, -1.484, 1.203), (0.2483, -1.417, 1.463), (0.199, -1.233, 1.654), (0.1318, -0.982, 1.723), (0.06446, -0.7308, 1.654), (0.0152, -0.547, 1.463), (-0.002831, -0.4797, 1.203), (0.4546, -1.42, 1.203), (0.428, -1.356, 1.463), (0.3551, -1.18, 1.654), (0.2556, -0.9399, 1.723), (0.1561, -0.6997, 1.654), (0.08328, -0.5239, 1.463), (0.05662, -0.4595, 1.203), (0.6329, -1.332, 1.203), (0.5981, -1.272, 1.463), (0.5029, -1.107, 1.654), (0.3729, -0.8821, 1.723), (0.2429, -0.6569, 1.654), (0.1478, -0.4921, 1.463), (0.1129, -0.4318, 1.203), (0.7983, -1.222, 1.203), (0.7558, -1.167, 1.463), (0.64, -1.016, 1.654), (0.4817, -0.8094, 1.723), (0.3234, -0.6031, 1.654), (0.2076, -0.4521, 1.463), (0.1651, -0.3969, 1.203), (0.9477, -1.091, 1.203), (0.8985, -1.042, 1.463), (0.7639, -0.907, 1.654), (0.58, -0.7232, 1.723), (0.3962, -0.5393, 1.654), (0.2616, -0.4047, 1.463), (0.2123, -0.3555, 1.203), (1.079, -0.9414, 1.203), (1.024, -0.899, 1.463), (0.8726, -0.7831, 1.654), (0.6663, -0.6248, 1.723), (0.46, -0.4665, 1.654), (0.309, -0.3507, 1.463), (0.2537, -0.3083, 1.203), (1.189, -0.7761, 1.203), (1.129, -0.7412, 1.463), (0.9641, -0.6461, 1.654), (0.739, -0.5161, 1.723), (0.5138, -0.3861, 1.654), (0.349, -0.2909, 1.463), (0.2886, -0.2561, 1.203), (1.277, -0.5977, 1.203), (1.213, -0.5711, 1.463), (1.037, -0.4982, 1.654), (0.7968, -0.3987, 1.723), (0.5566, -0.2992, 1.654), (0.3808, -0.2264, 1.463), (0.3164, -0.1998, 1.203), (1.341, -0.4095, 1.203), (1.274, -0.3914, 1.463), (1.09, -0.3422, 1.654), (0.8389, -0.2749, 1.723), (0.5877, -0.2076, 1.654), (0.4039, -0.1583, 1.463), (0.3366, -0.1403, 1.203), (1.38, -0.2145, 1.203), (1.311, -0.2054, 1.463), (1.122, -0.1805, 1.654), (0.8644, -0.1466, 1.723), (0.6066, -0.1127, 1.654), (0.4179, -0.08781, 1.463), (0.3488, -0.07871, 1.203)], [], [(0, 7, 8, 1), (1, 8, 9, 2), (2, 9, 10, 3), (3, 10, 11, 4), (4, 11, 12, 5), (5, 12, 13, 6), (7, 14, 15, 8), (8, 15, 16, 9), (9, 16, 17, 10), (10, 17, 18, 11), (11, 18, 19, 12), (12, 19, 20, 13), (14, 21, 22, 15), (15, 22, 23, 16), (16, 23, 24, 17), (17, 24, 25, 18), (18, 25, 26, 19), (19, 26, 27, 20), (21, 28, 29, 22), (22, 29, 30, 23), (23, 30, 31, 24), (24, 31, 32, 25), (25, 32, 33, 26), (26, 33, 34, 27), (28, 35, 36, 29), (29, 36, 37, 30), (30, 37, 38, 31), (31, 38, 39, 32), (32, 39, 40, 33), (33, 40, 41, 34), (35, 42, 43, 36), (36, 43, 44, 37), (37, 44, 45, 38), (38, 45, 46, 39), (39, 46, 47, 40), (40, 47, 48, 41), (42, 49, 50, 43), (43, 50, 51, 44), (44, 51, 52, 45), (45, 52, 53, 46), (46, 53, 54, 47), (47, 54, 55, 48), (49, 56, 57, 50), (50, 57, 58, 51), (51, 58, 59, 52), (52, 59, 60, 53), (53, 60, 61, 54), (54, 61, 62, 55), (56, 63, 64, 57), (57, 64, 65, 58), (58, 65, 66, 59), (59, 66, 67, 60), (60, 67, 68, 61), (61, 68, 69, 62), (63, 70, 71, 64), (64, 71, 72, 65), (65, 72, 73, 66), (66, 73, 74, 67), (67, 74, 75, 68), (68, 75, 76, 69), (70, 77, 78, 71), (71, 78, 79, 72), (72, 79, 80, 73), (73, 80, 81, 74), (74, 81, 82, 75), (75, 82, 83, 76), (77, 84, 85, 78), (78, 85, 86, 79), (79, 86, 87, 80), (80, 87, 88, 81), (81, 88, 89, 82), (82, 89, 90, 83), (84, 91, 92, 85), (85, 92, 93, 86), (86, 93, 94, 87), (87, 94, 95, 88), (88, 95, 96, 89), (89, 96, 97, 90), (91, 98, 99, 92), (92, 99, 100, 93), (93, 100, 101, 94), (94, 101, 102, 95), (95, 102, 103, 96), (96, 103, 104, 97), (98, 105, 106, 99), (99, 106, 107, 100), (100, 107, 108, 101), (101, 108, 109, 102), (102, 109, 110, 103), (103, 110, 111, 104), (105, 112, 113, 106), (106, 113, 114, 107), (107, 114, 115, 108), (108, 115, 116, 109), (109, 116, 117, 110), (110, 117, 118, 111), (112, 119, 120, 113), (113, 120, 121, 114), (114, 121, 122, 115), (115, 122, 123, 116), (116, 123, 124, 117), (117, 124, 125, 118), (119, 126, 127, 120), (120, 127, 128, 121), (121, 128, 129, 122), (122, 129, 130, 123), (123, 130, 131, 124), (124, 131, 132, 125), (126, 133, 134, 127), (127, 134, 135, 128), (128, 135, 136, 129), (129, 136, 137, 130), (130, 137, 138, 131), (131, 138, 139, 132), (133, 140, 141, 134), (134, 141, 142, 135), (135, 142, 143, 136), (136, 143, 144, 137), (137, 144, 145, 138), (138, 145, 146, 139), (140, 147, 148, 141), (141, 148, 149, 142), (142, 149, 150, 143), (143, 150, 151, 144), (144, 151, 152, 145), (145, 152, 153, 146), (147, 154, 155, 148), (148, 155, 156, 149), (149, 156, 157, 150), (150, 157, 158, 151), (151, 158, 159, 152), (152, 159, 160, 153), (154, 161, 162, 155), (155, 162, 163, 156), (156, 163, 164, 157), (157, 164, 165, 158), (158, 165, 166, 159), (159, 166, 167, 160), (161, 168, 169, 162), (162, 169, 170, 163), (163, 170, 171, 164), (164, 171, 172, 165), (165, 172, 173, 166), (166, 173, 174, 167), (168, 175, 176, 169), (169, 176, 177, 170), (170, 177, 178, 171), (171, 178, 179, 172), (172, 179, 180, 173), (173, 180, 181, 174), (175, 182, 183, 176), (176, 183, 184, 177), (177, 184, 185, 178), (178, 185, 186, 179), (179, 186, 187, 180), (180, 187, 188, 181), (182, 189, 190, 183), (183, 190, 191, 184), (184, 191, 192, 185), (185, 192, 193, 186), (186, 193, 194, 187), (187, 194, 195, 188), (189, 196, 197, 190), (190, 197, 198, 191), (191, 198, 199, 192), (192, 199, 200, 193), (193, 200, 201, 194), (194, 201, 202, 195), (196, 203, 204, 197), (197, 204, 205, 198), (198, 205, 206, 199), (199, 206, 207, 200), (200, 207, 208, 201), (201, 208, 209, 202), (203, 210, 211, 204), (204, 211, 212, 205), (205, 212, 213, 206), (206, 213, 214, 207), (207, 214, 215, 208), (208, 215, 216, 209), (210, 217, 218, 211), (211, 218, 219, 212), (212, 219, 220, 213), (213, 220, 221, 214), (214, 221, 222, 215), (215, 222, 223, 216), (217, 224, 225, 218), (218, 225, 226, 219), (219, 226, 227, 220), (220, 227, 228, 221), (221, 228, 229, 222), (222, 229, 230, 223), (224, 231, 232, 225), (225, 232, 233, 226), (226, 233, 234, 227), (227, 234, 235, 228), (228, 235, 236, 229), (229, 236, 237, 230), (231, 238, 239, 232), (232, 239, 240, 233), (233, 240, 241, 234), (234, 241, 242, 235), (235, 242, 243, 236), (236, 243, 244, 237), (238, 245, 246, 239), (239, 246, 247, 240), (240, 247, 248, 241), (241, 248, 249, 242), (242, 249, 250, 243), (243, 250, 251, 244), (245, 252, 253, 246), (246, 253, 254, 247), (247, 254, 255, 248), (248, 255, 256, 249), (249, 256, 257, 250), (250, 257, 258, 251), (252, 259, 260, 253), (253, 260, 261, 254), (254, 261, 262, 255), (255, 262, 263, 256), (256, 263, 264, 257), (257, 264, 265, 258), (259, 266, 267, 260), (260, 267, 268, 261), (261, 268, 269, 262), (262, 269, 270, 263), (263, 270, 271, 264), (264, 271, 272, 265), (266, 273, 274, 267), (267, 274, 275, 268), (268, 275, 276, 269), (269, 276, 277, 270), (270, 277, 278, 271), (271, 278, 279, 272), (273, 280, 281, 274), (274, 281, 282, 275), (275, 282, 283, 276), (276, 283, 284, 277), (277, 284, 285, 278), (278, 285, 286, 279), (280, 287, 288, 281), (281, 288, 289, 282), (282, 289, 290, 283), (283, 290, 291, 284), (284, 291, 292, 285), (285, 292, 293, 286), (287, 294, 295, 288), (288, 295, 296, 289), (289, 296, 297, 290), (290, 297, 298, 291), (291, 298, 299, 292), (292, 299, 300, 293), (294, 301, 302, 295), (295, 302, 303, 296), (296, 303, 304, 297), (297, 304, 305, 298), (298, 305, 306, 299), (299, 306, 307, 300), (301, 308, 309, 302), (302, 309, 310, 303), (303, 310, 311, 304), (304, 311, 312, 305), (305, 312, 313, 306), (306, 313, 314, 307), (308, 315, 316, 309), (309, 316, 317, 310), (310, 317, 318, 311), (311, 318, 319, 312), (312, 319, 320, 313), (313, 320, 321, 314), (315, 322, 323, 316), (316, 323, 324, 317), (317, 324, 325, 318), (318, 325, 326, 319), (319, 326, 327, 320), (320, 327, 328, 321), (322, 329, 330, 323), (323, 330, 331, 324), (324, 331, 332, 325), (325, 332, 333, 326), (326, 333, 334, 327), (327, 334, 335, 328), (329, 0, 1, 330), (330, 1, 2, 331), (331, 2, 3, 332), (332, 3, 4, 333), (333, 4, 5, 334), (334, 5, 6, 335)])
me_torus.use_remesh_preserve_volume = False
me_torus.use_remesh_preserve_attributes = False
me_torus.use_mirror_vertex_groups = False
me_torus.update()
me_plane = bpy.data.meshes.new('Plane')
me_plane.from_pydata([(-1.0, -1.0, 0.0), (1.0, -1.0, 0.0), (-1.0, 1.0, 0.0), (1.0, 1.0, 0.0)], [], [(0, 1, 3, 2)])
me_plane.use_remesh_preserve_volume = False
me_plane.use_remesh_preserve_attributes = False
me_plane.use_mirror_vertex_groups = False
me_plane.update()

# ---- objects
ob_torus_001 = bpy.data.objects.new('Torus.001', me_torus_001)
ob_torus = bpy.data.objects.new('Torus', me_torus)
ob_plane = bpy.data.objects.new('Plane', me_plane)
ob_lamp = bpy.data.objects.new('Lamp', light_lamp)
ob_camera = bpy.data.objects.new('Camera', cam_camera)

# ---- transforms, parenting, visibility, modifiers, constraints
ob_torus_001.location = (0.1228, -0.007077, 1.29)
ob_torus_001.scale = (2.321, 2.321, 2.321)
ob_torus_001.lineart.crease_threshold = 0.0
_m = ob_torus_001.modifiers.new('Subsurf', 'SUBSURF')
_m.uv_smooth = 'PRESERVE_CORNERS'
_m.quality = 2
_m.show_only_control_edges = False
ob_torus.location = (0.3795, -0.007077, -1.732)
ob_torus.scale = (2.501, 2.501, 2.501)
ob_torus.lineart.crease_threshold = 0.0
_m = ob_torus.modifiers.new('Subsurf', 'SUBSURF')
_m.uv_smooth = 'PRESERVE_CORNERS'
_m.quality = 2
_m.show_only_control_edges = False
ob_plane.location = (0.1228, -0.007077, 0.09336)
ob_plane.scale = (8.636, 8.636, 8.636)
ob_plane.lineart.crease_threshold = 0.0
ob_lamp.location = (4.076, 1.005, 5.904)
ob_lamp.rotation_euler = (0.6503, 0.05522, 1.866)
ob_lamp.lock_rotations_4d = False
ob_lamp.empty_display_type = 'ARROWS'
ob_lamp.color = (0.0, 0.0, 0.0, 0.0)
ob_lamp.lineart.crease_threshold = 0.0
ob_camera.location = (7.481, -6.508, 5.344)
ob_camera.rotation_euler = (1.109, 0.0, 0.8149)
ob_camera.lock_rotations_4d = False
ob_camera.empty_display_type = 'ARROWS'
ob_camera.color = (0.0, 0.0, 0.0, 0.0)
ob_camera.display_type = 'WIRE'
ob_camera.lineart.crease_threshold = 0.0

# ---- collection membership
col_collection_1.objects.link(ob_torus_001)
col_collection_1.objects.link(ob_torus)
col_collection_1.objects.link(ob_plane)
col_collection_1.objects.link(ob_lamp)
col_collection_1.objects.link(ob_camera)

# ---- scene / render settings (as saved in the file)
scene.camera = ob_camera
scene.frame_start = 1; scene.frame_end = 250; scene.frame_set(1)
scene.render.engine = 'BLENDER_EEVEE_NEXT'
scene.render.resolution_percentage = 50
scene.render.dither_intensity = 0.0
scene.cycles.use_denoising = False
scene.cycles.samples = 128
scene.cycles.sampling_pattern = 'TABULATED_SOBOL'
scene.cycles.use_adaptive_sampling = False
scene.cycles.use_light_tree = False
scene.cycles.blur_glossy = 0.0
scene.cycles.sample_clamp_indirect = 0.0
scene.view_settings.view_transform = 'Standard'
bpy.context.view_layer.update()
